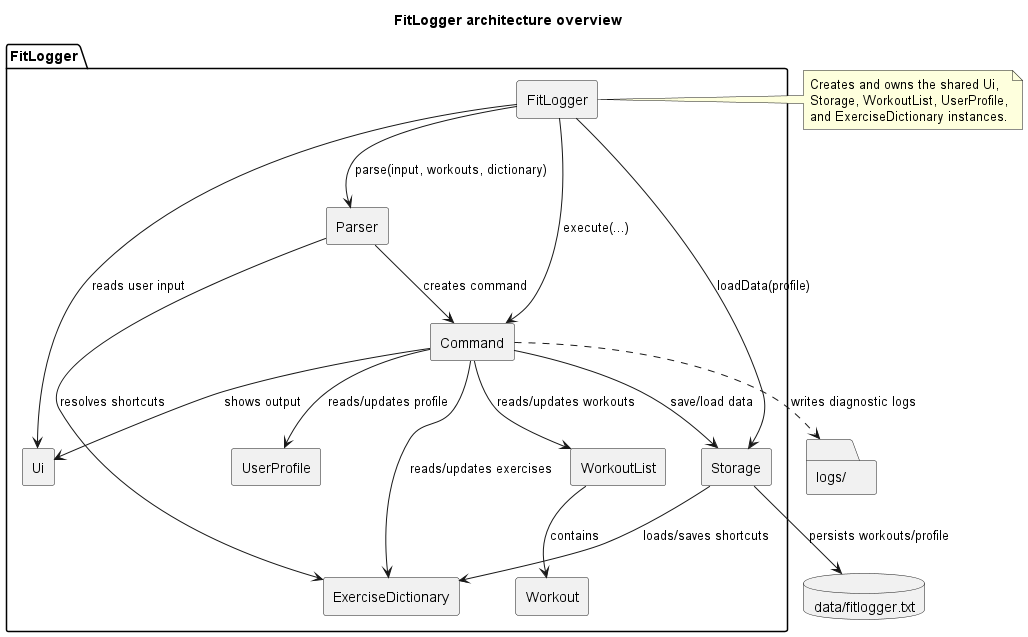

The diagram above was rendered by PlantUML. Its source (embedded in the PNG):
@startuml
title FitLogger architecture overview

skinparam componentStyle rectangle

package "FitLogger" {
  [FitLogger] as App
  [Parser] as Parser
  [Command] as Command
  [WorkoutList] as WorkoutList
  [Workout] as Workout
  [ExerciseDictionary] as ExerciseDictionary
  [Ui] as Ui
  [Storage] as Storage
  [UserProfile] as UserProfile
}

database "data/fitlogger.txt" as DataFile
folder "logs/" as Logs

App --> Ui : reads user input
App --> Storage : loadData(profile)
App --> Parser : parse(input, workouts, dictionary)
Parser --> Command : creates command
Parser --> ExerciseDictionary : resolves shortcuts
App --> Command : execute(...)
Command --> Ui : shows output
Command --> WorkoutList : reads/updates workouts
WorkoutList --> Workout : contains
Command --> UserProfile : reads/updates profile
Command --> ExerciseDictionary : reads/updates exercises
Command --> Storage : save/load data
Storage --> ExerciseDictionary : loads/saves shortcuts
Storage --> DataFile : persists workouts/profile
Command ..> Logs : writes diagnostic logs

note right of App
  Creates and owns the shared Ui,
  Storage, WorkoutList, UserProfile,
  and ExerciseDictionary instances.
end note

@enduml